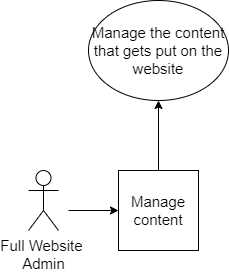

The diagram above was exported from draw.io. Its source (the exported page's mxGraphModel, read from the mxfile embedded in the PNG):
<mxGraphModel dx="2021" dy="1124" grid="1" gridSize="10" guides="1" tooltips="1" connect="1" arrows="1" fold="1" page="1" pageScale="1" pageWidth="827" pageHeight="1169" math="0" shadow="0">
  <root>
    <mxCell id="0" />
    <mxCell id="1" parent="0" />
    <mxCell id="jw9uB-xm5yAJbslXMGTD-5" value="Full Website&amp;nbsp;&lt;br&gt;Admin" style="shape=umlActor;verticalLabelPosition=bottom;verticalAlign=top;html=1;outlineConnect=0;" parent="1" vertex="1">
      <mxGeometry x="340" y="330" width="30" height="60" as="geometry" />
    </mxCell>
    <mxCell id="jw9uB-xm5yAJbslXMGTD-9" value="" style="endArrow=classic;html=1;" parent="1" target="jw9uB-xm5yAJbslXMGTD-10" edge="1">
      <mxGeometry width="50" height="50" relative="1" as="geometry">
        <mxPoint x="380" y="370" as="sourcePoint" />
        <mxPoint x="440" y="370" as="targetPoint" />
      </mxGeometry>
    </mxCell>
    <mxCell id="jw9uB-xm5yAJbslXMGTD-12" style="edgeStyle=orthogonalEdgeStyle;rounded=0;orthogonalLoop=1;jettySize=auto;html=1;exitX=0.5;exitY=0;exitDx=0;exitDy=0;entryX=0.5;entryY=1;entryDx=0;entryDy=0;" parent="1" source="jw9uB-xm5yAJbslXMGTD-10" target="jw9uB-xm5yAJbslXMGTD-11" edge="1">
      <mxGeometry relative="1" as="geometry" />
    </mxCell>
    <mxCell id="jw9uB-xm5yAJbslXMGTD-10" value="Manage content" style="whiteSpace=wrap;html=1;aspect=fixed;" parent="1" vertex="1">
      <mxGeometry x="430" y="330" width="80" height="80" as="geometry" />
    </mxCell>
    <mxCell id="jw9uB-xm5yAJbslXMGTD-11" value="Manage the content that gets put on the website" style="ellipse;whiteSpace=wrap;html=1;" parent="1" vertex="1">
      <mxGeometry x="400" y="160" width="140" height="100" as="geometry" />
    </mxCell>
  </root>
</mxGraphModel>